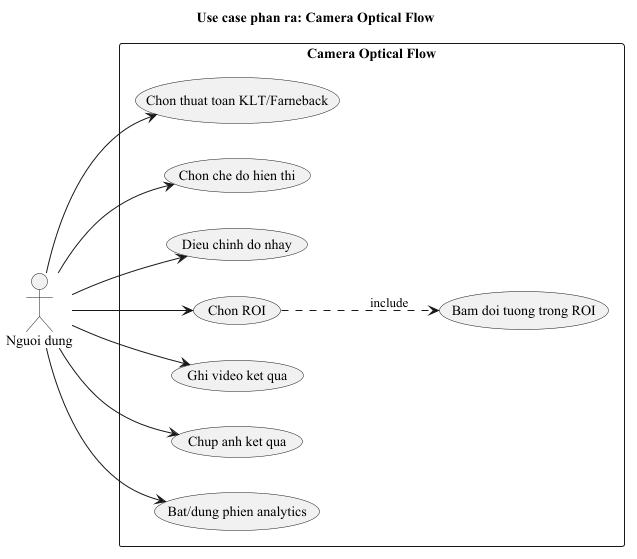

The diagram above was rendered by PlantUML. Its source (embedded in the PNG):
@startuml usecase_camera_optical_flow
skinparam defaultFontName "Times New Roman"
title Use case phan ra: Camera Optical Flow
left to right direction

actor "Nguoi dung" as User

rectangle "Camera Optical Flow" {
  usecase "Chon thuat toan KLT/Farneback" as U1
  usecase "Chon che do hien thi" as U2
  usecase "Dieu chinh do nhay" as U3
  usecase "Chon ROI" as U4
  usecase "Bam doi tuong trong ROI" as U5
  usecase "Ghi video ket qua" as U6
  usecase "Chup anh ket qua" as U7
  usecase "Bat/dung phien analytics" as U8
}

User --> U1
User --> U2
User --> U3
User --> U4
User --> U6
User --> U7
User --> U8
U4 ..> U5 : include
@enduml